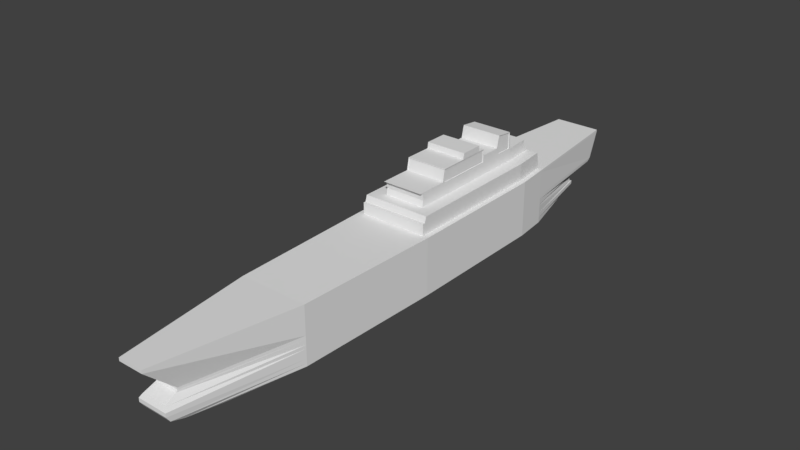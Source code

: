 # Source: Battlecruiser.blend  (saved by Blender 2.79.0; exported with 4.5.12 LTS)
import bpy
from mathutils import Matrix  # noqa: F401  (used for matrix-valued properties, if any)

bpy.ops.wm.read_factory_settings(use_empty=True)
scene = bpy.context.scene
scene.name = 'Scene'

# ---- collections
col_collection_1 = bpy.data.collections.new('Collection 1'); scene.collection.children.link(col_collection_1)

# ---- world
world_world = bpy.data.worlds.new('World'); scene.world = world_world
world_world.color = (0.05088, 0.05088, 0.05088)
world_world.use_sun_shadow = False
world_world.sun_shadow_jitter_overblur = 0.0
world_world.cycles.sampling_method = 'MANUAL'

# ---- meshes
me_cube_001 = bpy.data.meshes.new('Cube.001')
me_cube_001.from_pydata([(-1.07, -1.592, -13.31), (-1.344, 1.645, -16.46), (1.07, -1.592, -13.31), (1.344, 1.645, -16.46), (-1.131, -1.624, 13.65), (-0.7048, 1.824, 17.33), (1.131, -1.624, 13.65), (0.7175, 1.824, 17.33), (1.972, -1.624, 9.373), (1.972, 1.645, 9.373), (-1.972, -1.624, 9.373), (-1.972, 1.645, 9.373), (-1.344, -0.1574, -15.65), (1.344, -0.1574, -15.65), (0.666, -0.1574, 15.72), (-0.6533, -0.1574, 15.72), (-1.972, -0.1574, 9.373), (1.972, -0.1574, 9.373), (-1.344, 0.02637, -15.88), (1.344, 0.02637, -15.88), (0.666, 0.04771, 15.66), (-0.6533, 0.04771, 15.66), (-1.972, 0.02637, 9.373), (1.972, 0.02637, 9.373), (1.344, -0.06553, -15.78), (0.666, -0.06553, 15.66), (-0.6533, -0.06553, 15.66), (-1.972, -0.06553, 9.373), (1.972, -0.06553, 9.373), (-1.344, -0.06553, -15.78), (-1.344, 1.523, -16.46), (1.344, 1.523, -16.46), (0.7175, 1.645, 17.33), (-0.7048, 1.645, 17.33), (-1.972, 1.483, 9.373), (1.972, 1.483, 9.373), (1.049, -0.4669, -15.19), (0.7442, -0.4669, 16.43), (-0.7315, -0.4669, 16.43), (-1.972, -0.4669, 9.373), (1.972, -0.4669, 9.373), (-1.049, -0.4669, -15.19), (0.982, -0.5326, -14.19), (0.8704, -0.6732, 16.54), (-0.8577, -0.6732, 16.54), (-1.972, -0.6732, 9.373), (1.972, -0.6732, 9.373), (-0.982, -0.5326, -14.19), (1.07, -1.032, -14.2), (0.8704, -0.8899, 16.54), (-0.8577, -0.8899, 16.54), (-1.972, -0.8899, 9.373), (1.972, -0.8899, 9.373), (-1.07, -1.032, -14.2), (1.07, -1.072, -14.41), (0.8704, -1.203, 16.33), (-0.8577, -1.203, 16.33), (-1.972, -1.203, 9.373), (1.972, -1.203, 9.373), (-1.07, -1.072, -14.41), (1.07, -1.259, -14.39), (0.8704, -1.443, 15.59), (-0.9846, -1.443, 15.59), (-1.972, -1.443, 9.373), (1.972, -1.443, 9.373), (-1.07, -1.259, -14.39), (2.238, -1.621, 0.9939), (-2.238, 1.645, 0.9939), (2.238, 1.645, 0.9939), (-2.238, -1.621, 0.9939), (2.238, -0.1574, 0.9939), (-2.238, -0.1574, 0.9939), (2.238, 0.02637, 0.9939), (-2.238, 0.02637, 0.9939), (-2.238, -0.06553, 0.9939), (2.238, -0.06553, 0.9939), (2.238, 1.503, 0.9939), (-2.238, 1.503, 0.9939), (-2.238, -0.4669, 0.9939), (2.238, -0.4669, 0.9939), (2.238, -0.6029, 0.9939), (-2.238, -0.6029, 0.9939), (-2.238, -0.961, 0.9939), (2.238, -0.961, 0.9939), (2.238, -1.138, 0.9939), (-2.238, -1.138, 0.9939), (-2.238, -1.351, 0.9939), (2.238, -1.351, 0.9939), (2.046, -1.619, -9.404), (-2.046, 1.645, -9.404), (-2.046, -0.1574, -9.404), (-2.046, 0.02637, -9.404), (-2.046, -0.06553, -9.404), (-2.046, 1.515, -9.404), (-2.046, -0.4669, -9.404), (-2.046, -0.561, -9.404), (-2.046, -1.003, -9.404), (-2.046, -1.099, -9.404), (-2.046, -1.296, -9.404), (2.046, 1.645, -9.404), (-2.046, -1.619, -9.404), (2.046, -0.1574, -9.404), (2.046, 0.02637, -9.404), (2.046, -0.06553, -9.404), (2.046, 1.515, -9.404), (2.046, -0.4669, -9.404), (2.046, -0.561, -9.404), (2.046, -1.003, -9.404), (2.046, -1.099, -9.404), (2.046, -1.296, -9.404), (2.238, 1.645, 0.8561), (-2.238, -1.621, 0.8561), (2.238, -0.1574, 0.8561), (2.238, 0.02637, 0.8561), (2.238, -0.06553, 0.8561), (2.238, 1.503, 0.8561), (2.238, -0.4669, 0.8561), (2.238, -0.6024, 0.8561), (2.238, -0.9616, 0.8561), (2.238, -1.137, 0.8561), (2.238, -1.35, 0.8561), (2.238, -1.621, 0.8561), (-2.238, 1.645, 0.8561), (-2.238, -0.1574, 0.8561), (-2.238, 0.02637, 0.8561), (-2.238, -0.06553, 0.8561), (-2.238, 1.503, 0.8561), (-2.238, -0.4669, 0.8561), (-2.238, -0.6024, 0.8561), (-2.238, -0.9616, 0.8561), (-2.238, -1.137, 0.8561), (-2.238, -1.35, 0.8561), (2.238, -1.621, 0.7519), (-2.238, 1.645, 0.7519), (-2.238, -0.1574, 0.7519), (-2.238, 0.02637, 0.7519), (-2.238, -0.06553, 0.7519), (-2.238, 1.503, 0.7519), (-2.238, -0.4669, 0.7519), (-2.238, -0.6019, 0.7519), (-2.238, -0.962, 0.7519), (-2.238, -1.137, 0.7519), (-2.238, -1.35, 0.7519), (2.238, 1.645, 0.7519), (-2.238, -1.621, 0.7519), (2.238, -0.1574, 0.7519), (2.238, 0.02637, 0.7519), (2.238, -0.06553, 0.7519), (2.238, 1.503, 0.7519), (2.238, -0.4669, 0.7519), (2.238, -0.6019, 0.7519), (2.238, -0.962, 0.7519), (2.238, -1.137, 0.7519), (2.238, -1.35, 0.7519), (2.238, -1.621, 0.2801), (-2.238, 1.645, 0.2801), (-2.238, -0.1574, 0.2801), (-2.238, 0.02637, 0.2801), (-2.238, -0.06553, 0.2801), (-2.238, 1.504, 0.2801), (-2.238, -0.4669, 0.2801), (-2.238, -0.6, 0.2801), (-2.238, -0.9639, 0.2801), (-2.238, -1.135, 0.2801), (-2.238, -1.347, 0.2801), (2.238, 1.645, 0.2801), (-2.238, -1.621, 0.2801), (2.238, -0.1574, 0.2801), (2.238, 0.02637, 0.2801), (2.238, -0.06553, 0.2801), (2.238, 1.504, 0.2801), (2.238, -0.4669, 0.2801), (2.238, -0.6, 0.2801), (2.238, -0.9639, 0.2801), (2.238, -1.135, 0.2801), (2.238, -1.347, 0.2801), (1.932, 2.292, 0.8561), (1.932, 2.292, 0.9939), (-1.932, 2.292, 0.9939), (-1.932, 2.633, 0.09552), (-1.766, 2.633, -9.291), (1.766, 2.633, -9.291), (1.932, 2.633, 0.7519), (-1.932, 2.292, 0.8561), (-1.932, 2.633, 0.7519), (1.932, 2.633, 0.09552), (-1.932, 1.963, 0.8561), (-1.932, 1.963, 0.9939), (1.932, 1.963, 0.9939), (1.932, 1.963, 0.8561), (1.932, 1.963, 0.7519), (1.766, 1.963, -9.404), (1.932, 1.963, 0.2801), (-1.932, 1.963, 0.7519), (-1.932, 1.963, 0.2801), (-1.766, 1.963, -9.404), (-1.17, 3.352, 0.09552), (-1.07, 3.352, -8.979), (1.07, 3.352, -8.979), (1.17, 3.352, 0.09552), (1.17, 2.985, 0.03164), (-1.17, 2.985, 0.03164), (-1.07, 2.985, -8.993), (1.07, 2.985, -8.993), (1.17, 3.169, 0.06713), (1.07, 3.169, -8.936), (-1.17, 3.169, 0.06713), (-1.07, 3.169, -8.936), (2.238, -1.62, -1.536), (-2.238, 1.645, -1.536), (-2.238, -0.1574, -1.536), (-2.238, 0.02637, -1.536), (-2.238, -0.06553, -1.536), (-2.238, 1.506, -1.536), (-2.238, -0.4669, -1.536), (-2.238, -0.5926, -1.536), (-2.238, -0.9714, -1.536), (-2.238, -1.128, -1.536), (-2.238, -1.338, -1.536), (2.238, 1.645, -1.536), (-2.238, -1.62, -1.536), (2.238, -0.1574, -1.536), (2.238, 0.02637, -1.536), (2.238, -0.06553, -1.536), (2.238, 1.506, -1.536), (2.238, -0.4669, -1.536), (2.238, -0.5926, -1.536), (2.238, -0.9714, -1.536), (2.238, -1.128, -1.536), (2.238, -1.338, -1.536), (-1.932, 2.633, -1.536), (1.932, 2.633, -1.536), (-1.932, 1.963, -1.536), (1.932, 1.963, -1.536), (-1.17, 3.352, -1.536), (1.17, 3.352, -1.536), (1.17, 2.985, -1.536), (-1.17, 2.985, -1.536), (1.17, 3.169, -1.536), (-1.17, 3.169, -1.536), (2.238, -1.619, -7.472), (-2.238, 1.645, -7.472), (-2.238, -0.1574, -7.472), (-2.238, 0.02637, -7.472), (-2.238, -0.06553, -7.472), (-2.238, 1.513, -7.472), (-2.238, -0.4669, -7.472), (-2.238, -0.5685, -7.472), (-2.238, -0.9959, -7.472), (-2.238, -1.106, -7.472), (-2.238, -1.306, -7.472), (-1.932, 2.633, -7.472), (-1.932, 1.963, -7.472), (-1.17, 3.352, -7.472), (-1.17, 2.985, -7.472), (-1.17, 3.169, -7.472), (2.238, 1.645, -7.472), (-2.238, -1.619, -7.472), (2.238, -0.1574, -7.472), (2.238, 0.02637, -7.472), (2.238, -0.06553, -7.472), (2.238, 1.513, -7.472), (2.238, -0.4669, -7.472), (2.238, -0.5685, -7.472), (2.238, -0.9959, -7.472), (2.238, -1.106, -7.472), (2.238, -1.306, -7.472), (1.932, 2.633, -7.472), (1.932, 1.963, -7.472), (1.17, 3.352, -7.472), (1.17, 2.985, -7.472), (1.17, 3.169, -7.472), (2.238, 1.645, -7.354), (-2.238, -1.619, -7.354), (2.238, -0.1574, -7.354), (2.238, 0.02637, -7.354), (2.238, -0.06553, -7.354), (2.238, 1.513, -7.354), (2.238, -0.4669, -7.354), (2.238, -0.5689, -7.354), (2.238, -0.9954, -7.354), (2.238, -1.106, -7.354), (2.238, -1.307, -7.354), (1.932, 2.633, -7.354), (1.932, 1.963, -7.354), (1.17, 3.38, -7.326), (1.17, 2.985, -7.354), (1.17, 3.169, -7.354), (2.238, -1.619, -7.354), (-2.238, 1.645, -7.354), (-2.238, -0.1574, -7.354), (-2.238, 0.02637, -7.354), (-2.238, -0.06553, -7.354), (-2.238, 1.513, -7.354), (-2.238, -0.4669, -7.354), (-2.238, -0.5689, -7.354), (-2.238, -0.9954, -7.354), (-2.238, -1.106, -7.354), (-2.238, -1.307, -7.354), (-1.932, 2.633, -7.354), (-1.932, 1.963, -7.354), (-1.17, 3.38, -7.326), (-1.17, 2.985, -7.354), (-1.17, 3.169, -7.354), (2.238, 1.645, -6.37), (-2.238, -1.619, -6.37), (2.238, -0.1574, -6.37), (2.238, 0.02637, -6.37), (2.238, -0.06553, -6.37), (2.238, 1.511, -6.37), (2.238, -0.4669, -6.37), (2.238, -0.5729, -6.37), (2.238, -0.9913, -6.37), (2.238, -1.11, -6.37), (2.238, -1.312, -6.37), (1.932, 2.633, -6.37), (1.932, 1.963, -6.37), (1.17, 3.38, -6.399), (1.17, 2.985, -6.37), (1.17, 3.169, -6.37), (2.238, -1.619, -6.37), (-2.238, 1.645, -6.37), (-2.238, -0.1574, -6.37), (-2.238, 0.02637, -6.37), (-2.238, -0.06553, -6.37), (-2.238, 1.511, -6.37), (-2.238, -0.4669, -6.37), (-2.238, -0.5729, -6.37), (-2.238, -0.9913, -6.37), (-2.238, -1.11, -6.37), (-2.238, -1.312, -6.37), (-1.932, 2.633, -6.37), (-1.932, 1.963, -6.37), (-1.17, 3.38, -6.399), (-1.17, 2.985, -6.37), (-1.17, 3.169, -6.37), (2.238, 1.645, -6.199), (-2.238, -1.619, -6.199), (2.238, -0.1574, -6.199), (2.238, 0.02637, -6.199), (2.238, -0.06553, -6.199), (2.238, 1.511, -6.199), (2.238, -0.4669, -6.199), (2.238, -0.5736, -6.199), (2.238, -0.9906, -6.199), (2.238, -1.111, -6.199), (2.238, -1.313, -6.199), (1.932, 2.633, -6.199), (1.932, 1.963, -6.199), (1.17, 3.352, -6.199), (1.17, 2.985, -6.199), (1.17, 3.169, -6.199), (2.238, -1.619, -6.199), (-2.238, 1.645, -6.199), (-2.238, -0.1574, -6.199), (-2.238, 0.02637, -6.199), (-2.238, -0.06553, -6.199), (-2.238, 1.511, -6.199), (-2.238, -0.4669, -6.199), (-2.238, -0.5736, -6.199), (-2.238, -0.9906, -6.199), (-2.238, -1.111, -6.199), (-2.238, -1.313, -6.199), (-1.932, 2.633, -6.199), (-1.932, 1.963, -6.199), (-1.17, 3.352, -6.199), (-1.17, 2.985, -6.199), (-1.17, 3.169, -6.199), (2.238, 1.645, -5.08), (-2.238, -1.62, -5.08), (2.238, -0.1574, -5.08), (2.238, 0.02637, -5.08), (2.238, -0.06553, -5.08), (2.238, 1.51, -5.08), (2.238, -0.4669, -5.08), (2.238, -0.5782, -5.08), (2.238, -0.986, -5.08), (2.238, -1.115, -5.08), (2.238, -1.319, -5.08), (1.932, 2.633, -5.08), (1.932, 1.963, -5.08), (1.17, 3.352, -5.08), (1.17, 2.985, -5.08), (1.17, 3.169, -5.08), (2.238, -1.62, -5.08), (-2.238, 1.645, -5.08), (-2.238, -0.1574, -5.08), (-2.238, 0.02637, -5.08), (-2.238, -0.06553, -5.08), (-2.238, 1.51, -5.08), (-2.238, -0.4669, -5.08), (-2.238, -0.5782, -5.08), (-2.238, -0.986, -5.08), (-2.238, -1.115, -5.08), (-2.238, -1.319, -5.08), (-1.932, 2.633, -5.08), (-1.932, 1.963, -5.08), (-1.17, 3.352, -5.08), (-1.17, 2.985, -5.08), (-1.17, 3.169, -5.08), (2.238, 1.645, -5.003), (-2.238, -1.62, -5.003), (2.238, -0.1574, -5.003), (2.238, 0.02637, -5.003), (2.238, -0.06553, -5.003), (2.238, 1.51, -5.003), (2.238, -0.4669, -5.003), (2.238, -0.5785, -5.003), (2.238, -0.9857, -5.003), (2.238, -1.115, -5.003), (2.238, -1.319, -5.003), (1.932, 2.633, -5.003), (1.932, 1.963, -5.003), (1.17, 3.38, -4.975), (1.17, 2.985, -5.003), (1.17, 3.169, -5.003), (2.238, -1.62, -5.003), (-2.238, 1.645, -5.003), (-2.238, -0.1574, -5.003), (-2.238, 0.02637, -5.003), (-2.238, -0.06553, -5.003), (-2.238, 1.51, -5.003), (-2.238, -0.4669, -5.003), (-2.238, -0.5785, -5.003), (-2.238, -0.9857, -5.003), (-2.238, -1.115, -5.003), (-2.238, -1.319, -5.003), (-1.932, 2.633, -5.003), (-1.932, 1.963, -5.003), (-1.17, 3.38, -4.975), (-1.17, 2.985, -5.003), (-1.17, 3.169, -5.003), (2.238, 1.645, -4.571), (-2.238, -1.62, -4.571), (2.238, -0.1574, -4.571), (2.238, 0.02637, -4.571), (2.238, -0.06553, -4.571), (2.238, 1.509, -4.571), (2.238, -0.4669, -4.571), (2.238, -0.5803, -4.571), (2.238, -0.9839, -4.571), (2.238, -1.117, -4.571), (2.238, -1.321, -4.571), (1.932, 2.633, -4.571), (1.932, 1.963, -4.571), (1.17, 3.38, -4.571), (1.17, 2.985, -4.571), (1.17, 3.169, -4.571), (2.238, -1.62, -4.571), (-2.238, 1.645, -4.571), (-2.238, -0.1574, -4.571), (-2.238, 0.02637, -4.571), (-2.238, -0.06553, -4.571), (-2.238, 1.509, -4.571), (-2.238, -0.4669, -4.571), (-2.238, -0.5803, -4.571), (-2.238, -0.9839, -4.571), (-2.238, -1.117, -4.571), (-2.238, -1.321, -4.571), (-1.932, 2.633, -4.571), (-1.932, 1.963, -4.571), (-1.17, 3.38, -4.571), (-1.17, 2.985, -4.571), (-1.17, 3.169, -4.571), (2.238, 1.645, -3.22), (-2.238, -1.62, -3.22), (2.238, -0.1574, -3.22), (2.238, 0.02637, -3.22), (2.238, -0.06553, -3.22), (2.238, 1.508, -3.22), (2.238, -0.4669, -3.22), (2.238, -0.5858, -3.22), (2.238, -0.9783, -3.22), (2.238, -1.122, -3.22), (2.238, -1.329, -3.22), (1.932, 2.633, -3.22), (1.932, 1.963, -3.22), (1.17, 3.352, -3.22), (1.17, 2.985, -3.22), (1.17, 3.169, -3.22), (2.238, -1.62, -3.22), (-2.238, 1.645, -3.22), (-2.238, -0.1574, -3.22), (-2.238, 0.02637, -3.22), (-2.238, -0.06553, -3.22), (-2.238, 1.508, -3.22), (-2.238, -0.4669, -3.22), (-2.238, -0.5858, -3.22), (-2.238, -0.9783, -3.22), (-2.238, -1.122, -3.22), (-2.238, -1.329, -3.22), (-1.932, 2.633, -3.22), (-1.932, 1.963, -3.22), (-1.17, 3.38, -3.22), (-1.17, 2.985, -3.22), (-1.17, 3.169, -3.22), (2.238, 1.645, -1.666), (-2.238, -1.62, -1.666), (2.238, -0.1574, -1.666), (2.238, 0.02637, -1.666), (2.238, -0.06553, -1.666), (2.238, 1.506, -1.666), (2.238, -0.4669, -1.666), (2.238, -0.5921, -1.666), (2.238, -0.9719, -1.666), (2.238, -1.128, -1.666), (2.238, -1.337, -1.666), (1.932, 2.633, -1.666), (1.932, 1.963, -1.666), (1.17, 3.38, -1.695), (1.17, 2.985, -1.666), (1.17, 3.169, -1.666), (2.238, -1.62, -1.666), (-2.238, 1.645, -1.666), (-2.238, -0.1574, -1.666), (-2.238, 0.02637, -1.666), (-2.238, -0.06553, -1.666), (-2.238, 1.506, -1.666), (-2.238, -0.4669, -1.666), (-2.238, -0.5921, -1.666), (-2.238, -0.9719, -1.666), (-2.238, -1.128, -1.666), (-2.238, -1.337, -1.666), (-1.932, 2.633, -1.666), (-1.932, 1.963, -1.666), (-1.17, 3.38, -1.695), (-1.17, 2.985, -1.666), (-1.17, 3.169, -1.666), (1.142, 3.458, -1.541), (1.17, 3.43, 0.2801), (-1.17, 3.43, 0.2801), (-1.142, 3.458, -1.541), (1.142, 4.079, -1.661), (-1.142, 4.295, -7.357), (-1.142, 3.38, -7.469), (1.142, 3.38, -7.469), (1.142, 4.295, -7.357), (-1.17, 4.403, -6.399), (1.17, 4.403, -6.399), (-1.17, 3.743, -6.199), (1.17, 3.743, -6.199), (-1.17, 3.743, -5.08), (1.17, 3.743, -5.08), (-1.17, 4.073, -4.975), (1.17, 4.073, -4.975), (-1.17, 4.107, -4.571), (1.17, 4.079, -4.571), (-1.17, 4.107, -3.22), (1.17, 4.107, -3.22), (-1.142, 4.079, -1.661), (-1.17, 4.443, -3.274), (-1.17, 4.443, -4.571), (1.17, 4.443, -4.571), (1.17, 4.443, -3.274), (-1.932, 1.645, 0.8561), (-1.932, 1.645, 0.9939), (1.932, 1.645, 0.2801), (-1.932, 1.645, 0.2801), (-1.766, 1.645, -9.404), (1.932, 1.645, 0.9939), (1.932, 1.645, 0.8561), (1.932, 1.645, 0.7519), (1.766, 1.645, -9.404), (-1.932, 1.645, 0.7519), (1.932, 1.645, -1.536), (-1.932, 1.645, -1.536), (-1.932, 1.645, -7.472), (1.932, 1.645, -7.472), (1.932, 1.645, -7.354), (-1.932, 1.645, -7.354), (1.932, 1.645, -6.37), (-1.932, 1.645, -6.37), (1.932, 1.645, -6.199), (-1.932, 1.645, -6.199), (1.932, 1.645, -5.08), (-1.932, 1.645, -5.08), (1.932, 1.645, -5.003), (-1.932, 1.645, -5.003), (1.932, 1.645, -4.571), (-1.932, 1.645, -4.571), (1.932, 1.645, -3.22), (-1.932, 1.645, -3.22), (1.932, 1.645, -1.666), (-1.932, 1.645, -1.666), (-1.17, 2.633, 0.09552), (-1.07, 2.633, -9.291), (1.17, 2.633, 0.09552), (1.07, 2.633, -9.291), (-1.17, 2.633, -1.536), (1.17, 2.633, -1.536), (-1.17, 2.633, -7.472), (1.17, 2.633, -7.472), (1.17, 2.633, -7.354), (-1.17, 2.633, -7.354), (1.17, 2.633, -6.37), (-1.17, 2.633, -6.37), (1.17, 2.633, -6.199), (-1.17, 2.633, -6.199), (1.17, 2.633, -5.08), (-1.17, 2.633, -5.08), (1.17, 2.633, -5.003), (-1.17, 2.633, -5.003), (1.17, 2.633, -4.571), (-1.17, 2.633, -4.571), (1.17, 2.633, -3.22), (-1.17, 2.633, -3.22), (1.17, 2.633, -1.666), (-1.17, 2.633, -1.666), (1.17, 4.079, -1.695), (1.17, 3.43, -1.536), (-1.17, 3.43, -1.536), (-1.17, 4.079, -1.695), (1.142, 4.076, -1.695), (1.142, 3.455, -1.575), (-1.142, 3.455, -1.575), (-1.142, 4.076, -1.695), (-1.17, 4.298, -7.326), (-1.17, 3.352, -7.472), (1.17, 3.352, -7.472), (1.17, 4.298, -7.326), (-1.142, 4.293, -7.323), (-1.142, 3.378, -7.435), (1.142, 3.378, -7.435), (1.142, 4.293, -7.323), (-1.17, 3.352, -4.571), (-1.17, 3.352, -5.003), (-1.17, 3.352, -3.22), (-1.17, 3.352, -1.666), (-1.17, 4.079, -4.571), (-1.17, 4.101, -5.003), (-1.17, 4.079, -3.22), (-1.17, 4.107, -1.666), (-1.136, 4.079, -4.571), (-1.136, 3.38, -4.571), (-1.136, 3.38, -3.22), (-1.136, 4.079, -3.22), (-1.136, 3.38, -4.975), (-1.136, 3.38, -1.695), (-1.136, 4.073, -4.975), (-1.136, 4.079, -1.695), (1.17, 3.352, -5.003), (1.17, 3.352, -4.571), (1.17, 3.38, -3.22), (1.17, 3.352, -1.666), (1.17, 4.101, -5.003), (1.17, 4.107, -4.571), (1.17, 4.079, -3.22), (1.17, 4.107, -1.666), (1.136, 3.38, -3.22), (1.136, 4.079, -3.22), (1.136, 3.38, -4.571), (1.136, 4.079, -4.571), (1.136, 3.38, -4.975), (1.136, 3.38, -1.695), (1.136, 4.073, -4.975), (1.136, 4.079, -1.695), (-1.17, 3.352, -6.37), (-1.17, 3.352, -7.354), (-1.17, 4.435, -6.37), (-1.17, 4.323, -7.354), (-1.136, 3.38, -6.399), (-1.136, 3.38, -7.326), (-1.136, 4.403, -6.399), (-1.136, 4.298, -7.326), (1.17, 3.352, -7.354), (1.17, 3.352, -6.37), (1.17, 4.323, -7.354), (1.17, 4.435, -6.37), (1.136, 3.38, -7.326), (1.136, 3.38, -6.399), (1.136, 4.298, -7.326), (1.136, 4.403, -6.399)], [], [(30, 1, 3, 31), (35, 9, 7, 32), (32, 7, 5, 33), (93, 89, 1, 30), (8, 6, 4, 10), (99, 3, 1, 89), (7, 9, 11, 5), (66, 8, 10, 69), (33, 5, 11, 34), (76, 68, 9, 35), (79, 70, 17, 40), (38, 15, 16, 39), (94, 90, 12, 41), (37, 14, 15, 38), (40, 17, 14, 37), (41, 12, 13, 36), (75, 72, 23, 28), (26, 21, 22, 27), (92, 91, 18, 29), (25, 20, 21, 26), (28, 23, 20, 25), (29, 18, 19, 24), (12, 29, 24, 13), (17, 28, 25, 14), (14, 25, 26, 15), (90, 92, 29, 12), (15, 26, 27, 16), (70, 75, 28, 17), (72, 76, 35, 23), (21, 33, 34, 22), (91, 93, 30, 18), (20, 32, 33, 21), (23, 35, 32, 20), (18, 30, 31, 19), (47, 41, 36, 42), (46, 40, 37, 43), (43, 37, 38, 44), (95, 94, 41, 47), (44, 38, 39, 45), (80, 79, 40, 46), (83, 80, 46, 52), (50, 44, 45, 51), (96, 95, 47, 53), (49, 43, 44, 50), (52, 46, 43, 49), (53, 47, 42, 48), (59, 53, 48, 54), (58, 52, 49, 55), (55, 49, 50, 56), (97, 96, 53, 59), (56, 50, 51, 57), (84, 83, 52, 58), (87, 84, 58, 64), (62, 56, 57, 63), (98, 97, 59, 65), (61, 55, 56, 62), (64, 58, 55, 61), (65, 59, 54, 60), (0, 65, 60, 2), (8, 64, 61, 6), (6, 61, 62, 4), (100, 98, 65, 0), (4, 62, 63, 10), (66, 87, 64, 8), (121, 120, 87, 66), (10, 63, 86, 69), (63, 57, 85, 86), (120, 119, 84, 87), (119, 118, 83, 84), (57, 51, 82, 85), (51, 45, 81, 82), (118, 117, 80, 83), (117, 116, 79, 80), (45, 39, 78, 81), (22, 34, 77, 73), (113, 115, 76, 72), (112, 114, 75, 70), (16, 27, 74, 71), (27, 22, 73, 74), (114, 113, 72, 75), (39, 16, 71, 78), (116, 112, 70, 79), (115, 110, 68, 76), (121, 66, 69, 111), (9, 68, 67, 11), (34, 11, 67, 77), (2, 88, 100, 0), (31, 3, 99, 104), (36, 13, 101, 105), (24, 19, 102, 103), (13, 24, 103, 101), (19, 31, 104, 102), (42, 36, 105, 106), (48, 42, 106, 107), (54, 48, 107, 108), (60, 54, 108, 109), (2, 60, 109, 88), (257, 250, 98, 100), (250, 249, 97, 98), (249, 248, 96, 97), (248, 247, 95, 96), (247, 246, 94, 95), (243, 245, 93, 91), (242, 244, 92, 90), (244, 243, 91, 92), (246, 242, 90, 94), (189, 190, 182, 176), (245, 241, 89, 93), (77, 67, 122, 126), (188, 189, 176, 177), (78, 71, 123, 127), (74, 73, 124, 125), (71, 74, 125, 123), (73, 77, 126, 124), (81, 78, 127, 128), (82, 81, 128, 129), (85, 82, 129, 130), (86, 85, 130, 131), (69, 86, 131, 111), (132, 121, 111, 144), (148, 143, 110, 115), (149, 145, 112, 116), (147, 146, 113, 114), (145, 147, 114, 112), (146, 148, 115, 113), (150, 149, 116, 117), (151, 150, 117, 118), (152, 151, 118, 119), (153, 152, 119, 120), (132, 153, 120, 121), (154, 175, 153, 132), (175, 174, 152, 153), (174, 173, 151, 152), (173, 172, 150, 151), (172, 171, 149, 150), (168, 170, 148, 146), (167, 169, 147, 145), (169, 168, 146, 147), (171, 167, 145, 149), (170, 165, 143, 148), (154, 132, 144, 166), (126, 122, 133, 137), (186, 187, 178, 183), (127, 123, 134, 138), (125, 124, 135, 136), (123, 125, 136, 134), (124, 126, 137, 135), (128, 127, 138, 139), (129, 128, 139, 140), (130, 129, 140, 141), (131, 130, 141, 142), (111, 131, 142, 144), (208, 154, 166, 220), (224, 219, 165, 170), (225, 221, 167, 171), (223, 222, 168, 169), (221, 223, 169, 167), (222, 224, 170, 168), (226, 225, 171, 172), (227, 226, 172, 173), (228, 227, 173, 174), (229, 228, 174, 175), (208, 229, 175, 154), (137, 133, 155, 159), (187, 188, 177, 178), (138, 134, 156, 160), (136, 135, 157, 158), (134, 136, 158, 156), (135, 137, 159, 157), (139, 138, 160, 161), (140, 139, 161, 162), (141, 140, 162, 163), (142, 141, 163, 164), (144, 142, 164, 166), (206, 204, 199, 196), (177, 176, 183, 178), (176, 182, 184, 183), (182, 185, 179, 184), (268, 191, 181, 267), (190, 192, 185, 182), (194, 193, 184, 179), (193, 186, 183, 184), (232, 194, 179, 230), (191, 195, 180, 181), (562, 558, 195, 191), (565, 557, 194, 232), (563, 554, 186, 193), (557, 563, 193, 194), (561, 556, 192, 190), (567, 562, 191, 268), (555, 559, 188, 187), (554, 555, 187, 186), (559, 560, 189, 188), (560, 561, 190, 189), (269, 198, 197, 253), (239, 206, 196, 234), (271, 205, 198, 269), (205, 207, 197, 198), (587, 585, 202, 203), (591, 587, 203, 270), (588, 584, 201, 237), (584, 586, 200, 201), (203, 202, 207, 205), (270, 203, 205, 271), (237, 201, 206, 239), (201, 200, 204, 206), (526, 237, 239, 527), (200, 236, 238, 204), (607, 588, 237, 526), (586, 589, 236, 200), (204, 238, 235, 199), (527, 239, 234, 627), (630, 628, 632, 635), (556, 564, 233, 192), (583, 565, 232, 524), (524, 232, 230, 523), (192, 233, 231, 185), (512, 506, 229, 208), (506, 505, 228, 229), (505, 504, 227, 228), (504, 503, 226, 227), (503, 502, 225, 226), (499, 501, 224, 222), (498, 500, 223, 221), (500, 499, 222, 223), (502, 498, 221, 225), (501, 496, 219, 224), (512, 208, 220, 497), (159, 155, 209, 213), (160, 156, 210, 214), (158, 157, 211, 212), (156, 158, 212, 210), (157, 159, 213, 211), (161, 160, 214, 215), (162, 161, 215, 216), (163, 162, 216, 217), (164, 163, 217, 218), (166, 164, 218, 220), (88, 240, 257, 100), (104, 99, 256, 261), (105, 101, 258, 262), (103, 102, 259, 260), (101, 103, 260, 258), (102, 104, 261, 259), (106, 105, 262, 263), (107, 106, 263, 264), (108, 107, 264, 265), (109, 108, 265, 266), (88, 109, 266, 240), (195, 252, 251, 180), (558, 566, 252, 195), (207, 255, 253, 197), (585, 590, 254, 202), (202, 254, 255, 207), (286, 270, 271, 287), (592, 591, 270, 286), (287, 271, 269, 664), (627, 234, 610, 631), (568, 567, 268, 284), (284, 268, 267, 283), (293, 289, 241, 245), (294, 290, 242, 246), (292, 291, 243, 244), (290, 292, 244, 242), (291, 293, 245, 243), (295, 294, 246, 247), (296, 295, 247, 248), (297, 296, 248, 249), (298, 297, 249, 250), (273, 298, 250, 257), (305, 330, 298, 273), (330, 329, 297, 298), (329, 328, 296, 297), (328, 327, 295, 296), (327, 326, 294, 295), (323, 325, 293, 291), (322, 324, 292, 290), (324, 323, 291, 292), (326, 322, 290, 294), (325, 321, 289, 293), (316, 284, 283, 315), (570, 568, 284, 316), (285, 619, 670, 668), (319, 287, 664, 665), (594, 592, 286, 318), (318, 286, 287, 319), (240, 288, 273, 257), (261, 256, 272, 277), (262, 258, 274, 278), (260, 259, 275, 276), (258, 260, 276, 274), (259, 261, 277, 275), (263, 262, 278, 279), (264, 263, 279, 280), (265, 264, 280, 281), (266, 265, 281, 282), (240, 266, 282, 288), (252, 300, 299, 251), (566, 569, 300, 252), (255, 303, 657, 253), (590, 593, 302, 254), (254, 302, 303, 255), (350, 318, 319, 351), (596, 594, 318, 350), (351, 319, 665, 349), (235, 643, 647, 609), (572, 570, 316, 348), (348, 316, 315, 347), (357, 353, 321, 325), (358, 354, 322, 326), (356, 355, 323, 324), (354, 356, 324, 322), (355, 357, 325, 323), (359, 358, 326, 327), (360, 359, 327, 328), (361, 360, 328, 329), (362, 361, 329, 330), (337, 362, 330, 305), (288, 320, 305, 273), (277, 272, 304, 309), (278, 274, 306, 310), (276, 275, 307, 308), (274, 276, 308, 306), (275, 277, 309, 307), (279, 278, 310, 311), (280, 279, 311, 312), (281, 280, 312, 313), (282, 281, 313, 314), (288, 282, 314, 320), (300, 332, 331, 299), (569, 571, 332, 300), (303, 335, 656, 657), (593, 595, 334, 302), (302, 334, 335, 303), (369, 394, 362, 337), (394, 393, 361, 362), (393, 392, 360, 361), (392, 391, 359, 360), (391, 390, 358, 359), (387, 389, 357, 355), (386, 388, 356, 354), (388, 387, 355, 356), (390, 386, 354, 358), (389, 385, 353, 357), (380, 348, 347, 379), (574, 572, 348, 380), (640, 381, 542, 644), (383, 351, 349, 381), (598, 596, 350, 382), (382, 350, 351, 383), (320, 352, 337, 305), (309, 304, 336, 341), (310, 306, 338, 342), (308, 307, 339, 340), (306, 308, 340, 338), (307, 309, 341, 339), (311, 310, 342, 343), (312, 311, 343, 344), (313, 312, 344, 345), (314, 313, 345, 346), (320, 314, 346, 352), (332, 364, 363, 331), (571, 573, 364, 332), (335, 367, 365, 656), (595, 597, 366, 334), (334, 366, 367, 335), (414, 382, 383, 415), (600, 598, 382, 414), (415, 383, 381, 640), (509, 642, 648, 653), (576, 574, 380, 412), (412, 380, 379, 411), (421, 417, 385, 389), (422, 418, 386, 390), (420, 419, 387, 388), (418, 420, 388, 386), (419, 421, 389, 387), (423, 422, 390, 391), (424, 423, 391, 392), (425, 424, 392, 393), (426, 425, 393, 394), (401, 426, 394, 369), (352, 384, 369, 337), (341, 336, 368, 373), (342, 338, 370, 374), (340, 339, 371, 372), (338, 340, 372, 370), (339, 341, 373, 371), (343, 342, 374, 375), (344, 343, 375, 376), (345, 344, 376, 377), (346, 345, 377, 378), (352, 346, 378, 384), (364, 396, 395, 363), (573, 575, 396, 364), (367, 399, 397, 365), (597, 599, 398, 366), (366, 398, 399, 367), (433, 458, 426, 401), (458, 457, 425, 426), (457, 456, 424, 425), (456, 455, 423, 424), (455, 454, 422, 423), (451, 453, 421, 419), (450, 452, 420, 418), (452, 451, 419, 420), (454, 450, 418, 422), (453, 449, 417, 421), (444, 412, 411, 443), (578, 576, 412, 444), (269, 253, 617, 618), (447, 415, 640, 641), (602, 600, 414, 446), (446, 414, 415, 447), (384, 416, 401, 369), (373, 368, 400, 405), (374, 370, 402, 406), (372, 371, 403, 404), (370, 372, 404, 402), (371, 373, 405, 403), (375, 374, 406, 407), (376, 375, 407, 408), (377, 376, 408, 409), (378, 377, 409, 410), (384, 378, 410, 416), (396, 428, 427, 395), (575, 577, 428, 396), (399, 431, 625, 397), (599, 601, 430, 398), (398, 430, 431, 399), (478, 446, 447, 479), (604, 602, 446, 478), (479, 447, 641, 477), (365, 397, 541, 539), (580, 578, 444, 476), (476, 444, 443, 475), (485, 481, 449, 453), (486, 482, 450, 454), (484, 483, 451, 452), (482, 484, 452, 450), (483, 485, 453, 451), (487, 486, 454, 455), (488, 487, 455, 456), (489, 488, 456, 457), (490, 489, 457, 458), (465, 490, 458, 433), (416, 448, 433, 401), (405, 400, 432, 437), (406, 402, 434, 438), (404, 403, 435, 436), (402, 404, 436, 434), (403, 405, 437, 435), (407, 406, 438, 439), (408, 407, 439, 440), (409, 408, 440, 441), (410, 409, 441, 442), (416, 410, 442, 448), (428, 460, 459, 427), (577, 579, 460, 428), (431, 463, 624, 625), (601, 603, 462, 430), (430, 462, 463, 431), (497, 522, 490, 465), (522, 521, 489, 490), (521, 520, 488, 489), (520, 519, 487, 488), (519, 518, 486, 487), (515, 517, 485, 483), (514, 516, 484, 482), (516, 515, 483, 484), (518, 514, 482, 486), (517, 513, 481, 485), (508, 476, 475, 507), (582, 580, 476, 508), (234, 196, 530, 610), (511, 479, 477, 643), (606, 604, 478, 510), (510, 478, 479, 511), (448, 480, 465, 433), (437, 432, 464, 469), (438, 434, 466, 470), (436, 435, 467, 468), (434, 436, 468, 466), (435, 437, 469, 467), (439, 438, 470, 471), (440, 439, 471, 472), (441, 440, 472, 473), (442, 441, 473, 474), (448, 442, 474, 480), (460, 492, 491, 459), (579, 581, 492, 460), (463, 495, 626, 624), (603, 605, 494, 462), (462, 494, 495, 463), (236, 510, 511, 238), (589, 606, 510, 236), (238, 511, 643, 235), (525, 611, 639, 637), (564, 582, 508, 233), (233, 508, 507, 231), (213, 209, 513, 517), (214, 210, 514, 518), (212, 211, 515, 516), (210, 212, 516, 514), (211, 213, 517, 515), (215, 214, 518, 519), (216, 215, 519, 520), (217, 216, 520, 521), (218, 217, 521, 522), (220, 218, 522, 497), (480, 512, 497, 465), (469, 464, 496, 501), (470, 466, 498, 502), (468, 467, 499, 500), (466, 468, 500, 498), (467, 469, 501, 499), (471, 470, 502, 503), (472, 471, 503, 504), (473, 472, 504, 505), (474, 473, 505, 506), (480, 474, 506, 512), (492, 524, 523, 491), (581, 583, 524, 492), (495, 527, 627, 626), (605, 607, 526, 494), (494, 526, 527, 495), (529, 609, 610, 530), (535, 534, 621, 622), (667, 666, 659, 658), (540, 667, 658, 539), (542, 540, 539, 541), (644, 542, 541, 629), (645, 644, 629, 545), (545, 547, 550, 551), (647, 548, 547, 631), (549, 531, 614, 615), (656, 365, 539, 658), (546, 646, 649, 651), (381, 349, 540, 542), (199, 235, 609, 529), (664, 269, 618, 666), (461, 493, 634, 633), (397, 625, 629, 541), (196, 199, 529, 530), (616, 301, 661, 663), (608, 509, 653, 655), (349, 665, 667, 540), (253, 657, 659, 617), (553, 552, 551, 550), (645, 545, 551, 552), (547, 548, 553, 550), (548, 645, 552, 553), (481, 513, 583, 581), (219, 496, 582, 564), (449, 481, 581, 579), (496, 464, 580, 582), (417, 449, 579, 577), (464, 432, 578, 580), (385, 417, 577, 575), (432, 400, 576, 578), (353, 385, 575, 573), (400, 368, 574, 576), (321, 353, 573, 571), (368, 336, 572, 574), (289, 321, 571, 569), (336, 304, 570, 572), (241, 289, 569, 566), (304, 272, 568, 570), (272, 256, 567, 568), (89, 241, 566, 558), (513, 209, 565, 583), (165, 219, 564, 556), (110, 143, 561, 560), (68, 110, 560, 559), (122, 67, 555, 554), (67, 68, 559, 555), (256, 99, 562, 567), (143, 165, 556, 561), (155, 133, 563, 557), (133, 122, 554, 563), (209, 155, 557, 565), (99, 89, 558, 562), (491, 523, 607, 605), (231, 507, 606, 589), (459, 491, 605, 603), (507, 475, 604, 606), (427, 459, 603, 601), (475, 443, 602, 604), (395, 427, 601, 599), (443, 411, 600, 602), (363, 395, 599, 597), (411, 379, 598, 600), (331, 363, 597, 595), (379, 347, 596, 598), (299, 331, 595, 593), (347, 315, 594, 596), (251, 299, 593, 590), (315, 283, 592, 594), (283, 267, 591, 592), (180, 251, 590, 585), (185, 231, 589, 586), (523, 230, 588, 607), (179, 185, 586, 584), (230, 179, 584, 588), (267, 181, 587, 591), (181, 180, 585, 587), (532, 528, 609, 647), (528, 531, 610, 609), (531, 549, 631, 610), (549, 532, 647, 631), (613, 612, 615, 614), (528, 532, 612, 613), (532, 549, 615, 612), (531, 528, 613, 614), (533, 534, 617, 659), (534, 535, 618, 617), (535, 536, 666, 618), (536, 533, 659, 666), (623, 622, 621, 620), (536, 535, 622, 623), (534, 533, 620, 621), (533, 536, 623, 620), (461, 429, 625, 624), (493, 461, 624, 626), (525, 493, 626, 627), (543, 628, 545, 629), (628, 630, 547, 545), (630, 611, 631, 547), (611, 525, 627, 631), (429, 543, 629, 625), (636, 633, 632, 638), (633, 634, 635, 632), (634, 637, 639, 635), (493, 525, 637, 634), (429, 461, 633, 636), (543, 429, 636, 638), (611, 630, 635, 639), (628, 543, 638, 632), (413, 445, 641, 640), (445, 642, 477, 641), (642, 509, 643, 477), (546, 544, 644, 645), (646, 546, 645, 548), (608, 646, 548, 647), (509, 608, 647, 643), (544, 413, 640, 644), (653, 648, 649, 655), (648, 650, 651, 649), (650, 652, 654, 651), (445, 413, 652, 650), (413, 544, 654, 652), (646, 608, 655, 649), (544, 546, 651, 654), (642, 445, 650, 648), (333, 301, 657, 656), (616, 537, 658, 659), (537, 333, 656, 658), (301, 616, 659, 657), (661, 660, 662, 663), (537, 616, 663, 662), (333, 537, 662, 660), (301, 333, 660, 661), (285, 317, 665, 664), (538, 619, 666, 667), (619, 285, 664, 666), (317, 538, 667, 665), (669, 668, 670, 671), (317, 285, 668, 669), (538, 317, 669, 671), (619, 538, 671, 670)])
me_cube_001.use_remesh_preserve_volume = False
me_cube_001.use_remesh_preserve_attributes = False
me_cube_001.use_mirror_vertex_groups = False
me_cube_001.update()

# ---- objects
ob_cube = bpy.data.objects.new('Cube', me_cube_001)

# ---- transforms, parenting, visibility, modifiers, constraints
ob_cube.location = (0.0, 0.0, 0.0)
ob_cube.rotation_euler = (1.571, -0.0, 0.0)
ob_cube.lineart.crease_threshold = 0.0

# ---- collection membership
col_collection_1.objects.link(ob_cube)

# ---- scene / render settings (as saved in the file)
scene.frame_start = 1; scene.frame_end = 250; scene.frame_set(1)
scene.render.engine = 'BLENDER_EEVEE_NEXT'
scene.render.resolution_percentage = 50
scene.render.dither_intensity = 0.0
scene.cycles.use_denoising = False
scene.cycles.samples = 128
scene.cycles.sampling_pattern = 'TABULATED_SOBOL'
scene.cycles.use_adaptive_sampling = False
scene.cycles.use_light_tree = False
scene.cycles.blur_glossy = 0.0
scene.cycles.sample_clamp_indirect = 0.0
scene.view_settings.view_transform = 'Standard'
bpy.context.view_layer.update()

# ---- added for rendering (the .blend has no active camera and no usable light): camera, sun
cam_auto = bpy.data.cameras.new('AutoCamera')
cam_auto.lens = 50.0
cam_auto.sensor_width = 36.0
cam_auto.clip_end = 1000.0
ob_auto_camera = bpy.data.objects.new('AutoCamera', cam_auto)
scene.collection.objects.link(ob_auto_camera)
ob_auto_camera.location = (32.0352, -38.8762, 27.0378)
ob_auto_camera.rotation_euler = (1.09748, -7.21219e-08, 0.694738)
scene.camera = ob_auto_camera
light_auto_sun = bpy.data.lights.new('AutoSun', 'SUN')
light_auto_sun.energy = 3.0
light_auto_sun.angle = 0.0523599
ob_auto_sun = bpy.data.objects.new('AutoSun', light_auto_sun)
scene.collection.objects.link(ob_auto_sun)
ob_auto_sun.rotation_euler = (0.872665, 0.174533, 0.523599)
bpy.context.view_layer.update()
